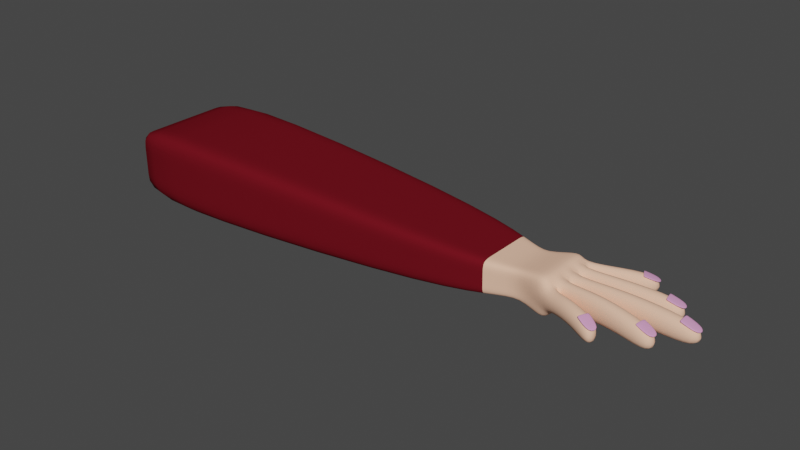 # Source: ma3.blend  (saved by Blender 3.6.13; exported with 4.5.12 LTS)
import bpy
from mathutils import Matrix  # noqa: F401  (used for matrix-valued properties, if any)

bpy.ops.wm.read_factory_settings(use_empty=True)
scene = bpy.context.scene
scene.name = 'Scene'

# ---- collections
col_collection = bpy.data.collections.new('Collection'); scene.collection.children.link(col_collection)

# ---- materials (node trees are filled in below, after node groups)
mat_pell = bpy.data.materials.new('Pell')
mat_pell.use_transparent_shadow = False
mat_ungla = bpy.data.materials.new('Ungla')
mat_ungla.use_transparent_shadow = False
mat_roba = bpy.data.materials.new('Roba')
mat_roba.use_transparent_shadow = False
mat_roba2 = bpy.data.materials.new('Roba2')
mat_roba2.use_transparent_shadow = False
mat_roba3 = bpy.data.materials.new('Roba3')
mat_roba3.use_transparent_shadow = False
mat_roba4 = bpy.data.materials.new('Roba4')
mat_roba4.use_transparent_shadow = False

# ---- material node trees
mat_pell.use_nodes = True; mat_pell.node_tree.nodes.clear()
_N = mat_pell.node_tree.nodes; _L = mat_pell.node_tree.links
n0 = _N.new('ShaderNodeBsdfPrincipled'); n0.name = 'BSDF Principista'; n0.location = (10, 300)
n0.distribution = 'GGX'
n0.subsurface_method = 'RANDOM_WALK_SKIN'
n0.inputs[0].default_value = (0.9699, 0.5663, 0.3954, 1.0)
n0.inputs[2].default_value = 1.0
n0.inputs[3].default_value = 1.45
n0.inputs[13].default_value = 0.0
n0.inputs[27].default_value = (0.0, 0.0, 0.0, 1.0)
n0.inputs[28].default_value = 1.0
n1 = _N.new('ShaderNodeOutputMaterial'); n1.name = 'Material'; n1.location = (300, 300)
_L.new(n0.outputs[0], n1.inputs[0])
n1.is_active_output = True
mat_ungla.use_nodes = True; mat_ungla.node_tree.nodes.clear()
_N = mat_ungla.node_tree.nodes; _L = mat_ungla.node_tree.links
n0 = _N.new('ShaderNodeBsdfPrincipled'); n0.name = 'BSDF Principista'; n0.location = (10, 300)
n0.distribution = 'GGX'
n0.subsurface_method = 'RANDOM_WALK_SKIN'
n0.inputs[0].default_value = (0.8007, 0.3579, 0.6414, 1.0)
n0.inputs[2].default_value = 0.437
n0.inputs[3].default_value = 1.45
n0.inputs[27].default_value = (0.0, 0.0, 0.0, 1.0)
n0.inputs[28].default_value = 1.0
n1 = _N.new('ShaderNodeOutputMaterial'); n1.name = 'Material'; n1.location = (300, 300)
_L.new(n0.outputs[0], n1.inputs[0])
n1.is_active_output = True
mat_roba.use_nodes = True; mat_roba.node_tree.nodes.clear()
_N = mat_roba.node_tree.nodes; _L = mat_roba.node_tree.links
n0 = _N.new('ShaderNodeBsdfPrincipled'); n0.name = 'BSDF Principista'; n0.location = (10, 300)
n0.distribution = 'GGX'
n0.subsurface_method = 'RANDOM_WALK_SKIN'
n0.inputs[0].default_value = (0.00877, 0.1473, 0.006463, 1.0)
n0.inputs[2].default_value = 1.0
n0.inputs[3].default_value = 1.45
n0.inputs[13].default_value = 0.0
n0.inputs[27].default_value = (0.0, 0.0, 0.0, 1.0)
n0.inputs[28].default_value = 1.0
n1 = _N.new('ShaderNodeOutputMaterial'); n1.name = 'Material'; n1.location = (300, 300)
_L.new(n0.outputs[0], n1.inputs[0])
n1.is_active_output = True
mat_roba2.use_nodes = True; mat_roba2.node_tree.nodes.clear()
_N = mat_roba2.node_tree.nodes; _L = mat_roba2.node_tree.links
n0 = _N.new('ShaderNodeBsdfPrincipled'); n0.name = 'BSDF Principista'; n0.location = (10, 300)
n0.distribution = 'GGX'
n0.subsurface_method = 'RANDOM_WALK_SKIN'
n0.inputs[0].default_value = (0.1473, 0.006629, 0.01311, 1.0)
n0.inputs[2].default_value = 1.0
n0.inputs[3].default_value = 1.45
n0.inputs[13].default_value = 0.0
n0.inputs[27].default_value = (0.0, 0.0, 0.0, 1.0)
n0.inputs[28].default_value = 1.0
n1 = _N.new('ShaderNodeOutputMaterial'); n1.name = 'Material'; n1.location = (300, 300)
_L.new(n0.outputs[0], n1.inputs[0])
n1.is_active_output = True
mat_roba3.use_nodes = True; mat_roba3.node_tree.nodes.clear()
_N = mat_roba3.node_tree.nodes; _L = mat_roba3.node_tree.links
n0 = _N.new('ShaderNodeBsdfPrincipled'); n0.name = 'BSDF Principista'; n0.location = (10, 300)
n0.distribution = 'GGX'
n0.subsurface_method = 'RANDOM_WALK_SKIN'
n0.inputs[0].default_value = (0.03643, 0.008064, 0.1473, 1.0)
n0.inputs[2].default_value = 1.0
n0.inputs[3].default_value = 1.45
n0.inputs[13].default_value = 0.0
n0.inputs[27].default_value = (0.0, 0.0, 0.0, 1.0)
n0.inputs[28].default_value = 1.0
n1 = _N.new('ShaderNodeOutputMaterial'); n1.name = 'Material'; n1.location = (300, 300)
_L.new(n0.outputs[0], n1.inputs[0])
n1.is_active_output = True
mat_roba4.use_nodes = True; mat_roba4.node_tree.nodes.clear()
_N = mat_roba4.node_tree.nodes; _L = mat_roba4.node_tree.links
n0 = _N.new('ShaderNodeBsdfPrincipled'); n0.name = 'BSDF Principista'; n0.location = (10, 300)
n0.distribution = 'GGX'
n0.subsurface_method = 'RANDOM_WALK_SKIN'
n0.inputs[0].default_value = (0.02188, 0.1338, 0.2462, 1.0)
n0.inputs[2].default_value = 1.0
n0.inputs[3].default_value = 1.45
n0.inputs[13].default_value = 0.0
n0.inputs[27].default_value = (0.0, 0.0, 0.0, 1.0)
n0.inputs[28].default_value = 1.0
n1 = _N.new('ShaderNodeOutputMaterial'); n1.name = 'Material'; n1.location = (300, 300)
_L.new(n0.outputs[0], n1.inputs[0])
n1.is_active_output = True

# ---- world
world_world = bpy.data.worlds.new('World'); scene.world = world_world
world_world.use_nodes = True; world_world.node_tree.nodes.clear()
_N = world_world.node_tree.nodes; _L = world_world.node_tree.links
n0 = _N.new('ShaderNodeOutputWorld'); n0.name = 'World Output'; n0.location = (300, 300)
n1 = _N.new('ShaderNodeBackground'); n1.name = 'Background'; n1.location = (10, 300)
n1.inputs[0].default_value = (0.05088, 0.05088, 0.05088, 1.0)
_L.new(n1.outputs[0], n0.inputs[0])
n0.is_active_output = True
world_world.color = (0.05088, 0.05088, 0.05088)
world_world.use_sun_shadow = False
world_world.sun_shadow_jitter_overblur = 0.0

# ---- meshes
me_cubo_003 = bpy.data.meshes.new('Cubo.003')
me_cubo_003.from_pydata([(-0.4691, -0.5439, -0.2791), (-0.4691, -0.5439, 0.2763), (-0.4691, 0.5439, -0.2791), (-0.4691, 0.5439, 0.2763), (0.6401, -0.2126, -0.1578), (0.6302, -0.2343, 0.1568), (0.6401, 0.2126, -0.1578), (0.6302, 0.2343, 0.1568), (-4.405, 0.7817, -0.5119), (-4.405, -0.7817, -0.5119), (-4.405, -0.7817, 0.5091), (-4.405, 0.7817, 0.5091), (0.4106, 0.3387, -0.1746), (0.4106, 0.3387, 0.1713), (0.4106, -0.3387, -0.1746), (0.4106, -0.3387, 0.1713), (0.9811, 0.3763, 0.253), (0.9705, 0.3414, -0.2521), (0.9705, -0.3414, -0.2521), (0.9811, -0.3763, 0.253), (-0.4691, -0.5439, -0.09793), (-0.4691, -0.5439, 0.08719), (-0.4691, 0.5439, 0.08719), (-0.4691, 0.5439, -0.09793), (0.6302, 0.2343, 0.07529), (0.6401, 0.2126, -0.08696), (0.6302, -0.2343, 0.07529), (0.6401, -0.2126, -0.08696), (-4.405, -0.7817, -0.1789), (-4.405, -0.7817, 0.1615), (-4.405, 0.7817, 0.1615), (-4.405, 0.7817, -0.1789), (0.4106, -0.3387, 0.05352), (0.4106, -0.3387, -0.06176), (0.4106, 0.3387, 0.05352), (0.4106, 0.3387, -0.06176), (0.9811, 0.3763, 0.1164), (0.9705, 0.3414, -0.05149), (0.9811, -0.3763, 0.08522), (0.9705, -0.3414, -0.08262), (-0.4691, 0.3264, -0.2791), (-0.4691, 0.1088, -0.2791), (-0.4691, -0.1088, -0.2791), (-0.4691, -0.3264, -0.2791), (-0.4691, -0.3264, 0.2763), (-0.4691, -0.1088, 0.2763), (-0.4691, 0.1088, 0.2763), (-0.4691, 0.3264, 0.2763), (0.6401, -0.1276, -0.1578), (0.6401, -0.04252, -0.1578), (0.6401, 0.04252, -0.1578), (0.6401, 0.1276, -0.1578), (0.6302, 0.1406, 0.1568), (0.6302, 0.04687, 0.1568), (0.6302, -0.04687, 0.1568), (0.6302, -0.1406, 0.1568), (-4.405, 0.469, -0.5119), (-4.405, 0.1563, -0.5119), (-4.405, -0.1563, -0.5119), (-4.405, -0.469, -0.5119), (-4.405, -0.469, 0.5091), (-4.405, -0.1563, 0.5091), (-4.405, 0.1563, 0.5091), (-4.405, 0.469, 0.5091), (0.4106, 0.2032, 0.1713), (0.4106, 0.06774, 0.1713), (0.4106, -0.06774, 0.1713), (0.4106, -0.2032, 0.1713), (0.4106, 0.2032, -0.1746), (0.4106, 0.06774, -0.1746), (0.4106, -0.06774, -0.1746), (0.4106, -0.2032, -0.1746), (0.9705, -0.2048, -0.2521), (0.9705, -0.06828, -0.2521), (0.9705, 0.06828, -0.2521), (0.9705, 0.2048, -0.2521), (0.9811, 0.2258, 0.253), (0.9811, 0.07527, 0.253), (0.9811, -0.07527, 0.253), (0.9811, -0.2258, 0.253), (0.9705, 0.2048, -0.1352), (0.9705, 0.06828, -0.1663), (0.9705, -0.06828, -0.1663), (0.9705, -0.2048, -0.1663), (0.9811, 0.2258, 0.1936), (0.9811, 0.07527, 0.1624), (0.9811, -0.07527, 0.1624), (0.9811, -0.2258, 0.1624), (-4.405, -0.469, -0.1789), (-4.405, -0.1563, -0.1789), (-4.405, 0.1563, -0.1789), (-4.405, 0.469, -0.1789), (-4.405, -0.469, 0.1615), (-4.405, -0.1563, 0.1615), (-4.405, 0.1563, 0.1615), (-4.405, 0.469, 0.1615), (1.687, 0.6864, 0.1183), (1.687, 0.6864, -0.1153), (1.687, 0.4688, -0.1153), (1.687, 0.4688, 0.1183), (2.085, 0.4029, -0.1294), (2.085, 0.1853, -0.1294), (2.085, 0.4029, 0.1042), (2.085, 0.1853, 0.1042), (2.394, 0.1088, -0.1153), (2.394, -0.1088, -0.1153), (2.394, 0.1088, 0.1183), (2.394, -0.1088, 0.1183), (2.099, -0.1875, -0.146), (2.099, -0.4051, -0.146), (2.099, -0.1875, 0.08756), (2.099, -0.4051, 0.08756), (1.634, -0.6389, 0.08523), (1.634, -0.6389, -0.1484), (1.634, -0.4213, -0.1484), (1.634, -0.4213, 0.08523), (1.315, 0.3408, 0.1727), (1.315, 0.523, 0.132), (1.309, 0.3297, -0.1111), (1.309, 0.5046, -0.06693), (1.342, 0.2709, -0.1192), (1.714, 0.3369, -0.1068), (1.714, 0.1463, -0.1068), (1.342, 0.1073, -0.1192), (1.349, 0.2848, 0.1779), (1.717, 0.3439, 0.1585), (1.349, 0.112, 0.1779), (1.717, 0.1486, 0.1585), (1.452, -0.08644, 0.1966), (1.923, -0.09762, 0.1819), (1.923, 0.09762, 0.1819), (1.452, 0.08644, 0.1966), (1.445, -0.08178, -0.1004), (1.92, -0.09529, -0.08342), (1.445, 0.08178, -0.1004), (1.92, 0.09529, -0.08342), (1.354, -0.1127, 0.2031), (1.726, -0.1501, 0.1782), (1.723, -0.1477, -0.08716), (1.347, -0.108, -0.09393), (1.354, -0.2856, 0.2031), (1.726, -0.3453, 0.1782), (1.347, -0.2716, -0.09393), (1.723, -0.3383, -0.08716), (1.199, -0.4639, 0.1361), (1.416, -0.5514, 0.1361), (1.416, -0.3562, 0.1618), (1.199, -0.291, 0.1875), (1.192, -0.4406, -0.05371), (1.413, -0.5397, -0.07563), (1.413, -0.3492, -0.1035), (1.192, -0.277, -0.1095), (2.168, -0.06572, 0.1417), (2.372, -0.06572, 0.06979), (2.168, 0.07972, 0.1417), (2.372, 0.07972, 0.06979), (2.168, -0.06572, 0.1257), (2.372, -0.06572, 0.05376), (2.168, 0.07972, 0.1257), (2.372, 0.07972, 0.05376), (2.172, -0.06572, 0.1417), (2.172, 0.07972, 0.1417), (2.172, 0.07972, 0.1257), (2.172, -0.06572, 0.1257), (1.899, 0.208, 0.1291), (2.088, 0.2399, 0.0614), (1.876, 0.343, 0.1291), (2.065, 0.3749, 0.0614), (1.899, 0.208, 0.114), (2.088, 0.2399, 0.04631), (1.876, 0.343, 0.114), (2.065, 0.3749, 0.04631), (1.903, 0.2086, 0.1291), (1.88, 0.3436, 0.1291), (1.88, 0.3436, 0.114), (1.903, 0.2086, 0.114), (1.542, 0.4572, 0.1244), (1.701, 0.5377, 0.06163), (1.484, 0.5705, 0.1244), (1.643, 0.6509, 0.06163), (1.542, 0.4572, 0.1104), (1.701, 0.5377, 0.04764), (1.484, 0.5705, 0.1104), (1.643, 0.6509, 0.04764), (1.545, 0.4589, 0.1244), (1.488, 0.5721, 0.1244), (1.488, 0.5721, 0.1104), (1.545, 0.4589, 0.1104), (1.885, -0.3273, 0.1246), (2.074, -0.3633, 0.05687), (1.911, -0.1928, 0.1246), (2.1, -0.2289, 0.05687), (1.885, -0.3273, 0.1095), (2.074, -0.3633, 0.04179), (1.911, -0.1928, 0.1095), (2.1, -0.2289, 0.04179), (1.889, -0.328, 0.1246), (1.915, -0.1936, 0.1246), (1.915, -0.1936, 0.1095), (1.889, -0.328, 0.1095), (1.432, -0.5366, 0.1246), (1.607, -0.6159, 0.05687), (1.489, -0.412, 0.1246), (1.663, -0.4913, 0.05687), (1.432, -0.5366, 0.1095), (1.607, -0.6159, 0.04179), (1.489, -0.412, 0.1095), (1.663, -0.4913, 0.04179), (1.436, -0.5383, 0.1246), (1.492, -0.4136, 0.1246), (1.492, -0.4136, 0.1095), (1.436, -0.5383, 0.1095)], [], [(47, 3, 11, 63), (34, 13, 7, 24), (27, 4, 18, 39), (32, 15, 1, 21), (71, 48, 4, 14), (67, 44, 1, 15), (95, 63, 11, 30), (43, 0, 9, 59), (23, 2, 8, 31), (21, 1, 10, 29), (55, 67, 15, 5), (43, 71, 14, 0), (26, 5, 15, 32), (22, 3, 13, 34), (87, 79, 19, 38), (51, 6, 17, 75), (55, 5, 19, 79), (24, 7, 16, 36), (6, 25, 37, 17), (25, 24, 36, 37), (72, 83, 39, 18), (146, 145, 112, 115), (2, 23, 35, 12), (23, 22, 34, 35), (4, 27, 33, 14), (27, 26, 32, 33), (0, 20, 28, 9), (20, 21, 29, 28), (3, 22, 30, 11), (22, 23, 31, 30), (56, 91, 31, 8), (91, 95, 30, 31), (14, 33, 20, 0), (33, 32, 21, 20), (5, 26, 38, 19), (26, 27, 39, 38), (12, 35, 25, 6), (35, 34, 24, 25), (28, 29, 92, 88), (88, 92, 93, 89), (89, 93, 94, 90), (90, 94, 95, 91), (9, 28, 88, 59), (59, 88, 89, 58), (58, 89, 90, 57), (57, 90, 91, 56), (117, 116, 99, 96), (122, 121, 100, 101), (130, 129, 107, 106), (138, 137, 110, 108), (17, 37, 80, 75), (75, 80, 81, 74), (74, 81, 82, 73), (73, 82, 83, 72), (7, 52, 76, 16), (52, 53, 77, 76), (53, 54, 78, 77), (54, 55, 79, 78), (4, 48, 72, 18), (48, 49, 73, 72), (49, 50, 74, 73), (50, 51, 75, 74), (36, 16, 76, 84), (84, 76, 77, 85), (85, 77, 78, 86), (86, 78, 79, 87), (2, 12, 68, 40), (40, 68, 69, 41), (41, 69, 70, 42), (42, 70, 71, 43), (7, 13, 64, 52), (52, 64, 65, 53), (53, 65, 66, 54), (54, 66, 67, 55), (2, 40, 56, 8), (40, 41, 57, 56), (41, 42, 58, 57), (42, 43, 59, 58), (29, 10, 60, 92), (92, 60, 61, 93), (93, 61, 62, 94), (94, 62, 63, 95), (13, 3, 47, 64), (64, 47, 46, 65), (65, 46, 45, 66), (66, 45, 44, 67), (12, 6, 51, 68), (68, 51, 50, 69), (69, 50, 49, 70), (70, 49, 48, 71), (1, 44, 60, 10), (44, 45, 61, 60), (45, 46, 62, 61), (46, 47, 63, 62), (97, 96, 99, 98), (116, 118, 98, 99), (118, 119, 97, 98), (119, 117, 96, 97), (100, 102, 103, 101), (121, 125, 102, 100), (125, 127, 103, 102), (127, 122, 101, 103), (104, 106, 107, 105), (129, 133, 105, 107), (133, 135, 104, 105), (135, 130, 106, 104), (108, 110, 111, 109), (137, 141, 111, 110), (141, 143, 109, 111), (143, 138, 108, 109), (114, 115, 112, 113), (145, 149, 113, 112), (150, 146, 115, 114), (149, 150, 114, 113), (37, 36, 117, 119), (80, 37, 119, 118), (84, 80, 118, 116), (36, 84, 116, 117), (85, 81, 123, 126), (126, 123, 122, 127), (84, 85, 126, 124), (124, 126, 127, 125), (80, 84, 124, 120), (120, 124, 125, 121), (81, 80, 120, 123), (123, 120, 121, 122), (81, 85, 131, 134), (134, 131, 130, 135), (82, 81, 134, 132), (132, 134, 135, 133), (86, 82, 132, 128), (128, 132, 133, 129), (85, 86, 128, 131), (131, 128, 129, 130), (83, 82, 139, 142), (142, 139, 138, 143), (87, 83, 142, 140), (140, 142, 143, 141), (86, 87, 140, 136), (136, 140, 141, 137), (82, 86, 136, 139), (139, 136, 137, 138), (39, 83, 151, 148), (148, 151, 150, 149), (83, 87, 147, 151), (151, 147, 146, 150), (38, 39, 148, 144), (144, 148, 149, 145), (87, 38, 144, 147), (147, 144, 145, 146), (160, 153, 155, 161), (161, 155, 159, 162), (162, 159, 157, 163), (163, 157, 153, 160), (154, 158, 156, 152), (159, 155, 153, 157), (156, 163, 160, 152), (158, 162, 163, 156), (154, 161, 162, 158), (152, 160, 161, 154), (172, 165, 167, 173), (173, 167, 171, 174), (174, 171, 169, 175), (175, 169, 165, 172), (166, 170, 168, 164), (171, 167, 165, 169), (168, 175, 172, 164), (170, 174, 175, 168), (166, 173, 174, 170), (164, 172, 173, 166), (184, 177, 179, 185), (185, 179, 183, 186), (186, 183, 181, 187), (187, 181, 177, 184), (178, 182, 180, 176), (183, 179, 177, 181), (180, 187, 184, 176), (182, 186, 187, 180), (178, 185, 186, 182), (176, 184, 185, 178), (196, 189, 191, 197), (197, 191, 195, 198), (198, 195, 193, 199), (199, 193, 189, 196), (190, 194, 192, 188), (195, 191, 189, 193), (192, 199, 196, 188), (194, 198, 199, 192), (190, 197, 198, 194), (188, 196, 197, 190), (208, 201, 203, 209), (209, 203, 207, 210), (210, 207, 205, 211), (211, 205, 201, 208), (202, 206, 204, 200), (207, 203, 201, 205), (204, 211, 208, 200), (206, 210, 211, 204), (202, 209, 210, 206), (200, 208, 209, 202)])
me_cubo_003.polygons.foreach_set('use_smooth', [True] * 200)
me_cubo_003.polygons.foreach_set('material_index', [3, 0, 0, 3, 0, 3, 3, 3, 3, 3, 0, 3, 0, 3, 0, 0, 0, 0, 0, 0, 0, 0, 3, 3, 0, 0, 3, 3, 3, 3, 3, 3, 3, 3, 0, 0, 0, 0, 3, 3, 3, 3, 3, 3, 3, 3, 0, 0, 0, 0, 0, 0, 0, 0, 0, 0, 0, 0, 0, 0, 0, 0, 0, 0, 0, 0, 3, 3, 3, 3, 0, 0, 0, 0, 3, 3, 3, 3, 3, 3, 3, 3, 3, 3, 3, 3, 0, 0, 0, 0, 3, 3, 3, 3, 0, 0, 0, 0, 0, 0, 0, 0, 0, 0, 0, 0, 0, 0, 0, 0, 0, 0, 0, 0, 0, 0, 0, 0, 0, 0, 0, 0, 0, 0, 0, 0, 0, 0, 0, 0, 0, 0, 0, 0, 0, 0, 0, 0, 0, 0, 0, 0, 0, 0, 0, 0, 0, 0, 0, 0, 1, 1, 1, 1, 1, 1, 1, 1, 1, 1, 1, 1, 1, 1, 1, 1, 1, 1, 1, 1, 1, 1, 1, 1, 1, 1, 1, 1, 1, 1, 1, 1, 1, 1, 1, 1, 1, 1, 1, 1, 1, 1, 1, 1, 1, 1, 1, 1, 1, 1])
_uv = me_cubo_003.uv_layers.new(name='MapaUV')
_uv.uv.foreach_set('vector', [0.875, 0.55, 0.875, 0.5, 0.875, 0.5, 0.875, 0.55, 0.5399, 0.4365, 0.625, 0.4365, 0.625, 0.5, 0.5399, 0.5, 0.4565, 0.75, 0.375, 0.75, 0.375, 0.75, 0.4565, 0.75, 0.5399, 0.8135, 0.625, 0.8135, 0.625, 1.0, 0.5399, 1.0, 0.3115, 0.7, 0.375, 0.7, 0.375, 0.75, 0.3115, 0.75, 0.6885, 0.7, 0.875, 0.7, 0.875, 0.75, 0.6885, 0.75, 0.5399, 0.2, 0.625, 0.2, 0.625, 0.25, 0.5399, 0.25, 0.125, 0.7, 0.125, 0.75, 0.125, 0.75, 0.125, 0.7, 0.4565, 0.25, 0.375, 0.25, 0.375, 0.25, 0.4565, 0.25, 0.5399, 1.0, 0.625, 1.0, 0.625, 1.0, 0.5399, 1.0, 0.625, 0.7, 0.6885, 0.7, 0.6885, 0.75, 0.625, 0.75, 0.125, 0.7, 0.3115, 0.7, 0.3115, 0.75, 0.125, 0.75, 0.5399, 0.75, 0.625, 0.75, 0.625, 0.8135, 0.5399, 0.8135, 0.5399, 0.25, 0.625, 0.25, 0.625, 0.4365, 0.5399, 0.4365, 0.5399, 0.7, 0.625, 0.7, 0.625, 0.75, 0.5399, 0.75, 0.375, 0.55, 0.375, 0.5, 0.375, 0.5, 0.375, 0.55, 0.625, 0.7, 0.625, 0.75, 0.625, 0.75, 0.625, 0.7, 0.5399, 0.5, 0.625, 0.5, 0.625, 0.5, 0.5399, 0.5, 0.375, 0.5, 0.4565, 0.5, 0.4565, 0.5, 0.375, 0.5, 0.4565, 0.5, 0.5399, 0.5, 0.5399, 0.5, 0.4565, 0.5, 0.375, 0.7, 0.4565, 0.7, 0.4565, 0.75, 0.375, 0.75, 0.5399, 0.7, 0.5399, 0.75, 0.5399, 0.75, 0.5399, 0.7, 0.375, 0.25, 0.4565, 0.25, 0.4565, 0.4365, 0.375, 0.4365, 0.4565, 0.25, 0.5399, 0.25, 0.5399, 0.4365, 0.4565, 0.4365, 0.375, 0.75, 0.4565, 0.75, 0.4565, 0.8135, 0.375, 0.8135, 0.4565, 0.75, 0.5399, 0.75, 0.5399, 0.8135, 0.4565, 0.8135, 0.375, 1.0, 0.4565, 1.0, 0.4565, 1.0, 0.375, 1.0, 0.4565, 1.0, 0.5399, 1.0, 0.5399, 1.0, 0.4565, 1.0, 0.625, 0.25, 0.5399, 0.25, 0.5399, 0.25, 0.625, 0.25, 0.5399, 0.25, 0.4565, 0.25, 0.4565, 0.25, 0.5399, 0.25, 0.375, 0.2, 0.4565, 0.2, 0.4565, 0.25, 0.375, 0.25, 0.4565, 0.2, 0.5399, 0.2, 0.5399, 0.25, 0.4565, 0.25, 0.375, 0.8135, 0.4565, 0.8135, 0.4565, 1.0, 0.375, 1.0, 0.4565, 0.8135, 0.5399, 0.8135, 0.5399, 1.0, 0.4565, 1.0, 0.625, 0.75, 0.5399, 0.75, 0.5399, 0.75, 0.625, 0.75, 0.5399, 0.75, 0.4565, 0.75, 0.4565, 0.75, 0.5399, 0.75, 0.375, 0.4365, 0.4565, 0.4365, 0.4565, 0.5, 0.375, 0.5, 0.4565, 0.4365, 0.5399, 0.4365, 0.5399, 0.5, 0.4565, 0.5, 0.4565, 0.0, 0.5399, 0.0, 0.5399, 0.05, 0.4565, 0.05, 0.4565, 0.05, 0.5399, 0.05, 0.5399, 0.1, 0.4565, 0.1, 0.4565, 0.1, 0.5399, 0.1, 0.5399, 0.15, 0.4565, 0.15, 0.4565, 0.15, 0.5399, 0.15, 0.5399, 0.2, 0.4565, 0.2, 0.375, 0.0, 0.4565, 0.0, 0.4565, 0.05, 0.375, 0.05, 0.375, 0.05, 0.4565, 0.05, 0.4565, 0.1, 0.375, 0.1, 0.375, 0.1, 0.4565, 0.1, 0.4565, 0.15, 0.375, 0.15, 0.375, 0.15, 0.4565, 0.15, 0.4565, 0.2, 0.375, 0.2, 0.5399, 0.5, 0.5399, 0.55, 0.5399, 0.55, 0.5399, 0.5, 0.4565, 0.6, 0.4565, 0.55, 0.4565, 0.55, 0.4565, 0.6, 0.5399, 0.6, 0.5399, 0.65, 0.5399, 0.65, 0.5399, 0.6, 0.4565, 0.65, 0.5399, 0.65, 0.5399, 0.65, 0.4565, 0.65, 0.375, 0.5, 0.4565, 0.5, 0.4565, 0.55, 0.375, 0.55, 0.375, 0.55, 0.4565, 0.55, 0.4565, 0.6, 0.375, 0.6, 0.375, 0.6, 0.4565, 0.6, 0.4565, 0.65, 0.375, 0.65, 0.375, 0.65, 0.4565, 0.65, 0.4565, 0.7, 0.375, 0.7, 0.625, 0.5, 0.625, 0.55, 0.625, 0.55, 0.625, 0.5, 0.625, 0.55, 0.625, 0.6, 0.625, 0.6, 0.625, 0.55, 0.625, 0.6, 0.625, 0.65, 0.625, 0.65, 0.625, 0.6, 0.625, 0.65, 0.625, 0.7, 0.625, 0.7, 0.625, 0.65, 0.375, 0.75, 0.375, 0.7, 0.375, 0.7, 0.375, 0.75, 0.375, 0.7, 0.375, 0.65, 0.375, 0.65, 0.375, 0.7, 0.375, 0.65, 0.375, 0.6, 0.375, 0.6, 0.375, 0.65, 0.375, 0.6, 0.375, 0.55, 0.375, 0.55, 0.375, 0.6, 0.5399, 0.5, 0.625, 0.5, 0.625, 0.55, 0.5399, 0.55, 0.5399, 0.55, 0.625, 0.55, 0.625, 0.6, 0.5399, 0.6, 0.5399, 0.6, 0.625, 0.6, 0.625, 0.65, 0.5399, 0.65, 0.5399, 0.65, 0.625, 0.65, 0.625, 0.7, 0.5399, 0.7, 0.125, 0.5, 0.3115, 0.5, 0.3115, 0.55, 0.125, 0.55, 0.125, 0.55, 0.3115, 0.55, 0.3115, 0.6, 0.125, 0.6, 0.125, 0.6, 0.3115, 0.6, 0.3115, 0.65, 0.125, 0.65, 0.125, 0.65, 0.3115, 0.65, 0.3115, 0.7, 0.125, 0.7, 0.625, 0.5, 0.6885, 0.5, 0.6885, 0.55, 0.625, 0.55, 0.625, 0.55, 0.6885, 0.55, 0.6885, 0.6, 0.625, 0.6, 0.625, 0.6, 0.6885, 0.6, 0.6885, 0.65, 0.625, 0.65, 0.625, 0.65, 0.6885, 0.65, 0.6885, 0.7, 0.625, 0.7, 0.125, 0.5, 0.125, 0.55, 0.125, 0.55, 0.125, 0.5, 0.125, 0.55, 0.125, 0.6, 0.125, 0.6, 0.125, 0.55, 0.125, 0.6, 0.125, 0.65, 0.125, 0.65, 0.125, 0.6, 0.125, 0.65, 0.125, 0.7, 0.125, 0.7, 0.125, 0.65, 0.5399, 0.0, 0.625, 0.0, 0.625, 0.05, 0.5399, 0.05, 0.5399, 0.05, 0.625, 0.05, 0.625, 0.1, 0.5399, 0.1, 0.5399, 0.1, 0.625, 0.1, 0.625, 0.15, 0.5399, 0.15, 0.5399, 0.15, 0.625, 0.15, 0.625, 0.2, 0.5399, 0.2, 0.6885, 0.5, 0.875, 0.5, 0.875, 0.55, 0.6885, 0.55, 0.6885, 0.55, 0.875, 0.55, 0.875, 0.6, 0.6885, 0.6, 0.6885, 0.6, 0.875, 0.6, 0.875, 0.65, 0.6885, 0.65, 0.6885, 0.65, 0.875, 0.65, 0.875, 0.7, 0.6885, 0.7, 0.3115, 0.5, 0.375, 0.5, 0.375, 0.55, 0.3115, 0.55, 0.3115, 0.55, 0.375, 0.55, 0.375, 0.6, 0.3115, 0.6, 0.3115, 0.6, 0.375, 0.6, 0.375, 0.65, 0.3115, 0.65, 0.3115, 0.65, 0.375, 0.65, 0.375, 0.7, 0.3115, 0.7, 0.875, 0.75, 0.875, 0.7, 0.875, 0.7, 0.875, 0.75, 0.875, 0.7, 0.875, 0.65, 0.875, 0.65, 0.875, 0.7, 0.875, 0.65, 0.875, 0.6, 0.875, 0.6, 0.875, 0.65, 0.875, 0.6, 0.875, 0.55, 0.875, 0.55, 0.875, 0.6, 0.4565, 0.5, 0.5399, 0.5, 0.5399, 0.55, 0.4565, 0.55, 0.5399, 0.55, 0.4565, 0.55, 0.4565, 0.55, 0.5399, 0.55, 0.4565, 0.55, 0.4565, 0.5, 0.4565, 0.5, 0.4565, 0.55, 0.4565, 0.5, 0.5399, 0.5, 0.5399, 0.5, 0.4565, 0.5, 0.4565, 0.55, 0.5399, 0.55, 0.5399, 0.6, 0.4565, 0.6, 0.4565, 0.55, 0.5399, 0.55, 0.5399, 0.55, 0.4565, 0.55, 0.5399, 0.55, 0.5399, 0.6, 0.5399, 0.6, 0.5399, 0.55, 0.5399, 0.6, 0.4565, 0.6, 0.4565, 0.6, 0.5399, 0.6, 0.4565, 0.6, 0.5399, 0.6, 0.5399, 0.65, 0.4565, 0.65, 0.5399, 0.65, 0.4565, 0.65, 0.4565, 0.65, 0.5399, 0.65, 0.4565, 0.65, 0.4565, 0.6, 0.4565, 0.6, 0.4565, 0.65, 0.4565, 0.6, 0.5399, 0.6, 0.5399, 0.6, 0.4565, 0.6, 0.4565, 0.65, 0.5399, 0.65, 0.5399, 0.7, 0.4565, 0.7, 0.5399, 0.65, 0.5399, 0.7, 0.5399, 0.7, 0.5399, 0.65, 0.5399, 0.7, 0.4565, 0.7, 0.4565, 0.7, 0.5399, 0.7, 0.4565, 0.7, 0.4565, 0.65, 0.4565, 0.65, 0.4565, 0.7, 0.4565, 0.7, 0.5399, 0.7, 0.5399, 0.75, 0.4565, 0.75, 0.5399, 0.75, 0.4565, 0.75, 0.4565, 0.75, 0.5399, 0.75, 0.4565, 0.7, 0.5399, 0.7, 0.5399, 0.7, 0.4565, 0.7, 0.4565, 0.75, 0.4565, 0.7, 0.4565, 0.7, 0.4565, 0.75, 0.4565, 0.5, 0.5399, 0.5, 0.5399, 0.5, 0.4565, 0.5, 0.4565, 0.55, 0.4565, 0.5, 0.4565, 0.5, 0.4565, 0.55, 0.5399, 0.55, 0.4565, 0.55, 0.4565, 0.55, 0.5399, 0.55, 0.5399, 0.5, 0.5399, 0.55, 0.5399, 0.55, 0.5399, 0.5, 0.5399, 0.6, 0.4565, 0.6, 0.4565, 0.6, 0.5399, 0.6, 0.5399, 0.6, 0.4565, 0.6, 0.4565, 0.6, 0.5399, 0.6, 0.5399, 0.55, 0.5399, 0.6, 0.5399, 0.6, 0.5399, 0.55, 0.5399, 0.55, 0.5399, 0.6, 0.5399, 0.6, 0.5399, 0.55, 0.4565, 0.55, 0.5399, 0.55, 0.5399, 0.55, 0.4565, 0.55, 0.4565, 0.55, 0.5399, 0.55, 0.5399, 0.55, 0.4565, 0.55, 0.4565, 0.6, 0.4565, 0.55, 0.4565, 0.55, 0.4565, 0.6, 0.4565, 0.6, 0.4565, 0.55, 0.4565, 0.55, 0.4565, 0.6, 0.4565, 0.6, 0.5399, 0.6, 0.5399, 0.6, 0.4565, 0.6, 0.4565, 0.6, 0.5399, 0.6, 0.5399, 0.6, 0.4565, 0.6, 0.4565, 0.65, 0.4565, 0.6, 0.4565, 0.6, 0.4565, 0.65, 0.4565, 0.65, 0.4565, 0.6, 0.4565, 0.6, 0.4565, 0.65, 0.5399, 0.65, 0.4565, 0.65, 0.4565, 0.65, 0.5399, 0.65, 0.5399, 0.65, 0.4565, 0.65, 0.4565, 0.65, 0.5399, 0.65, 0.5399, 0.6, 0.5399, 0.65, 0.5399, 0.65, 0.5399, 0.6, 0.5399, 0.6, 0.5399, 0.65, 0.5399, 0.65, 0.5399, 0.6, 0.4565, 0.7, 0.4565, 0.65, 0.4565, 0.65, 0.4565, 0.7, 0.4565, 0.7, 0.4565, 0.65, 0.4565, 0.65, 0.4565, 0.7, 0.5399, 0.7, 0.4565, 0.7, 0.4565, 0.7, 0.5399, 0.7, 0.5399, 0.7, 0.4565, 0.7, 0.4565, 0.7, 0.5399, 0.7, 0.5399, 0.65, 0.5399, 0.7, 0.5399, 0.7, 0.5399, 0.65, 0.5399, 0.65, 0.5399, 0.7, 0.5399, 0.7, 0.5399, 0.65, 0.4565, 0.65, 0.5399, 0.65, 0.5399, 0.65, 0.4565, 0.65, 0.4565, 0.65, 0.5399, 0.65, 0.5399, 0.65, 0.4565, 0.65, 0.4565, 0.75, 0.4565, 0.7, 0.4565, 0.7, 0.4565, 0.75, 0.4565, 0.75, 0.4565, 0.7, 0.4565, 0.7, 0.4565, 0.75, 0.4565, 0.7, 0.5399, 0.7, 0.5399, 0.7, 0.4565, 0.7, 0.4565, 0.7, 0.5399, 0.7, 0.5399, 0.7, 0.4565, 0.7, 0.5399, 0.75, 0.4565, 0.75, 0.4565, 0.75, 0.5399, 0.75, 0.5399, 0.75, 0.4565, 0.75, 0.4565, 0.75, 0.5399, 0.75, 0.5399, 0.7, 0.5399, 0.75, 0.5399, 0.75, 0.5399, 0.7, 0.5399, 0.7, 0.5399, 0.75, 0.5399, 0.75, 0.5399, 0.7, 0.3801, 0.0, 0.625, 0.0, 0.625, 0.25, 0.3801, 0.25, 0.3801, 0.25, 0.625, 0.25, 0.625, 0.5, 0.3801, 0.5, 0.3801, 0.5, 0.625, 0.5, 0.625, 0.75, 0.3801, 0.75, 0.3801, 0.75, 0.625, 0.75, 0.625, 1.0, 0.3801, 1.0, 0.125, 0.5, 0.375, 0.5, 0.375, 0.75, 0.125, 0.75, 0.625, 0.5, 0.875, 0.5, 0.875, 0.75, 0.625, 0.75, 0.375, 0.75, 0.3801, 0.75, 0.3801, 1.0, 0.375, 1.0, 0.375, 0.5, 0.3801, 0.5, 0.3801, 0.75, 0.375, 0.75, 0.375, 0.25, 0.3801, 0.25, 0.3801, 0.5, 0.375, 0.5, 0.375, 0.0, 0.3801, 0.0, 0.3801, 0.25, 0.375, 0.25, 0.3801, 0.0, 0.625, 0.0, 0.625, 0.25, 0.3801, 0.25, 0.3801, 0.25, 0.625, 0.25, 0.625, 0.5, 0.3801, 0.5, 0.3801, 0.5, 0.625, 0.5, 0.625, 0.75, 0.3801, 0.75, 0.3801, 0.75, 0.625, 0.75, 0.625, 1.0, 0.3801, 1.0, 0.125, 0.5, 0.375, 0.5, 0.375, 0.75, 0.125, 0.75, 0.625, 0.5, 0.875, 0.5, 0.875, 0.75, 0.625, 0.75, 0.375, 0.75, 0.3801, 0.75, 0.3801, 1.0, 0.375, 1.0, 0.375, 0.5, 0.3801, 0.5, 0.3801, 0.75, 0.375, 0.75, 0.375, 0.25, 0.3801, 0.25, 0.3801, 0.5, 0.375, 0.5, 0.375, 0.0, 0.3801, 0.0, 0.3801, 0.25, 0.375, 0.25, 0.3801, 0.0, 0.625, 0.0, 0.625, 0.25, 0.3801, 0.25, 0.3801, 0.25, 0.625, 0.25, 0.625, 0.5, 0.3801, 0.5, 0.3801, 0.5, 0.625, 0.5, 0.625, 0.75, 0.3801, 0.75, 0.3801, 0.75, 0.625, 0.75, 0.625, 1.0, 0.3801, 1.0, 0.125, 0.5, 0.375, 0.5, 0.375, 0.75, 0.125, 0.75, 0.625, 0.5, 0.875, 0.5, 0.875, 0.75, 0.625, 0.75, 0.375, 0.75, 0.3801, 0.75, 0.3801, 1.0, 0.375, 1.0, 0.375, 0.5, 0.3801, 0.5, 0.3801, 0.75, 0.375, 0.75, 0.375, 0.25, 0.3801, 0.25, 0.3801, 0.5, 0.375, 0.5, 0.375, 0.0, 0.3801, 0.0, 0.3801, 0.25, 0.375, 0.25, 0.3801, 0.0, 0.625, 0.0, 0.625, 0.25, 0.3801, 0.25, 0.3801, 0.25, 0.625, 0.25, 0.625, 0.5, 0.3801, 0.5, 0.3801, 0.5, 0.625, 0.5, 0.625, 0.75, 0.3801, 0.75, 0.3801, 0.75, 0.625, 0.75, 0.625, 1.0, 0.3801, 1.0, 0.125, 0.5, 0.375, 0.5, 0.375, 0.75, 0.125, 0.75, 0.625, 0.5, 0.875, 0.5, 0.875, 0.75, 0.625, 0.75, 0.375, 0.75, 0.3801, 0.75, 0.3801, 1.0, 0.375, 1.0, 0.375, 0.5, 0.3801, 0.5, 0.3801, 0.75, 0.375, 0.75, 0.375, 0.25, 0.3801, 0.25, 0.3801, 0.5, 0.375, 0.5, 0.375, 0.0, 0.3801, 0.0, 0.3801, 0.25, 0.375, 0.25, 0.3801, 0.0, 0.625, 0.0, 0.625, 0.25, 0.3801, 0.25, 0.3801, 0.25, 0.625, 0.25, 0.625, 0.5, 0.3801, 0.5, 0.3801, 0.5, 0.625, 0.5, 0.625, 0.75, 0.3801, 0.75, 0.3801, 0.75, 0.625, 0.75, 0.625, 1.0, 0.3801, 1.0, 0.125, 0.5, 0.375, 0.5, 0.375, 0.75, 0.125, 0.75, 0.625, 0.5, 0.875, 0.5, 0.875, 0.75, 0.625, 0.75, 0.375, 0.75, 0.3801, 0.75, 0.3801, 1.0, 0.375, 1.0, 0.375, 0.5, 0.3801, 0.5, 0.3801, 0.75, 0.375, 0.75, 0.375, 0.25, 0.3801, 0.25, 0.3801, 0.5, 0.375, 0.5, 0.375, 0.0, 0.3801, 0.0, 0.3801, 0.25, 0.375, 0.25])
me_cubo_003.materials.append(mat_pell)
me_cubo_003.materials.append(mat_ungla)
me_cubo_003.materials.append(mat_roba)
me_cubo_003.materials.append(mat_roba2)
me_cubo_003.materials.append(mat_roba3)
me_cubo_003.materials.append(mat_roba4)
me_cubo_003.update()

# ---- objects
ob_ma_i_bra__002 = bpy.data.objects.new('Ma i braç.002', me_cubo_003)

# ---- transforms, parenting, visibility, modifiers, constraints
ob_ma_i_bra__002.location = (0.0, -3.007, 0.0)
_m = ob_ma_i_bra__002.modifiers.new('Subdivisión', 'SUBSURF')
_m.levels = 2

# ---- collection membership
col_collection.objects.link(ob_ma_i_bra__002)

# ---- scene / render settings (as saved in the file)
scene.frame_start = 1; scene.frame_end = 250; scene.frame_set(1)
scene.render.engine = 'BLENDER_EEVEE_NEXT'
scene.cycles.sampling_pattern = 'TABULATED_SOBOL'
scene.view_settings.view_transform = 'Filmic'
bpy.context.view_layer.update()

# ---- added for rendering (the .blend has no active camera and no usable light): camera, sun
cam_auto = bpy.data.cameras.new('AutoCamera')
cam_auto.lens = 50.0
cam_auto.sensor_width = 36.0
cam_auto.clip_end = 1000.0
ob_auto_camera = bpy.data.objects.new('AutoCamera', cam_auto)
scene.collection.objects.link(ob_auto_camera)
ob_auto_camera.location = (5.51878, -10.8358, 5.21794)
ob_auto_camera.rotation_euler = (1.09748, -7.21219e-08, 0.694738)
scene.camera = ob_auto_camera
light_auto_sun = bpy.data.lights.new('AutoSun', 'SUN')
light_auto_sun.energy = 3.0
light_auto_sun.angle = 0.0523599
ob_auto_sun = bpy.data.objects.new('AutoSun', light_auto_sun)
scene.collection.objects.link(ob_auto_sun)
ob_auto_sun.rotation_euler = (0.872665, 0.174533, 0.523599)
bpy.context.view_layer.update()
